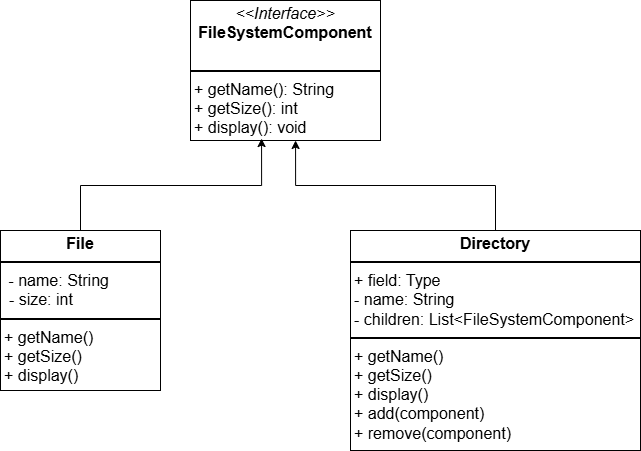

The diagram above was exported from draw.io. Its source (the exported page's mxGraphModel, read from the mxfile embedded in the PNG):
<mxGraphModel dx="880" dy="506" grid="1" gridSize="10" guides="1" tooltips="1" connect="1" arrows="1" fold="1" page="1" pageScale="1" pageWidth="1169" pageHeight="826" background="none" math="0" shadow="0">
  <root>
    <mxCell id="0" />
    <mxCell id="1" parent="0" />
    <mxCell id="WvFl5n4lmRC0bVqI_qV0-51" value="&lt;p style=&quot;margin:0px;margin-top:4px;text-align:center;&quot;&gt;&lt;i&gt;&amp;lt;&amp;lt;Interface&amp;gt;&amp;gt;&lt;/i&gt;&lt;br&gt;&lt;b&gt;FileSystemComponent&lt;/b&gt;&lt;/p&gt;&lt;p style=&quot;margin:0px;margin-left:4px;&quot;&gt;&lt;br&gt;&lt;/p&gt;&lt;hr style=&quot;border-style:solid;&quot;&gt;&lt;p style=&quot;margin:0px;margin-left:4px;&quot;&gt;+&amp;nbsp;getName(): String&amp;nbsp;&lt;br&gt;+&amp;nbsp;getSize(): int&lt;/p&gt;&lt;p style=&quot;margin:0px;margin-left:4px;&quot;&gt;+&amp;nbsp;display(): void&amp;nbsp;&lt;/p&gt;" style="verticalAlign=top;align=left;overflow=fill;html=1;whiteSpace=wrap;fontSize=16;" parent="1" vertex="1">
      <mxGeometry x="360" y="90" width="190" height="140" as="geometry" />
    </mxCell>
    <mxCell id="WvFl5n4lmRC0bVqI_qV0-52" value="&lt;p style=&quot;margin:0px;margin-top:4px;text-align:center;&quot;&gt;&lt;b&gt;File&lt;/b&gt;&lt;/p&gt;&lt;hr style=&quot;border-style:solid;&quot;&gt;&lt;p style=&quot;margin:0px;margin-left:4px;&quot;&gt;&amp;nbsp;- name: String&lt;/p&gt;&amp;nbsp; - size: int&amp;nbsp;&lt;hr style=&quot;border-style:solid;&quot;&gt;&lt;p style=&quot;margin:0px;margin-left:4px;&quot;&gt;+ getName()&lt;/p&gt;&lt;p style=&quot;margin:0px;margin-left:4px;&quot;&gt;+ getSize()&lt;/p&gt;&lt;p style=&quot;margin:0px;margin-left:4px;&quot;&gt;+ display()&amp;nbsp;&lt;/p&gt;" style="verticalAlign=top;align=left;overflow=fill;html=1;whiteSpace=wrap;fontSize=16;" parent="1" vertex="1">
      <mxGeometry x="170" y="320" width="160" height="160" as="geometry" />
    </mxCell>
    <mxCell id="WvFl5n4lmRC0bVqI_qV0-54" value="&lt;p style=&quot;margin:0px;margin-top:4px;text-align:center;&quot;&gt;&lt;b&gt;Directory&lt;/b&gt;&lt;/p&gt;&lt;hr style=&quot;border-style:solid;&quot;&gt;&lt;p style=&quot;margin:0px;margin-left:4px;&quot;&gt;+ field: Type&lt;/p&gt;&lt;p style=&quot;margin:0px;margin-left:4px;&quot;&gt;- name: String&lt;/p&gt;&lt;p style=&quot;margin:0px;margin-left:4px;&quot;&gt;- children: List&amp;lt;FileSystemComponent&amp;gt;&lt;/p&gt;&lt;hr style=&quot;border-style:solid;&quot;&gt;&lt;p style=&quot;margin:0px;margin-left:4px;&quot;&gt;+ getName()&lt;/p&gt;&lt;p style=&quot;margin:0px;margin-left:4px;&quot;&gt;+ getSize()&lt;/p&gt;&lt;p style=&quot;margin:0px;margin-left:4px;&quot;&gt;+ display()&lt;/p&gt;&lt;p style=&quot;margin:0px;margin-left:4px;&quot;&gt;+ add(component)&lt;/p&gt;&lt;p style=&quot;margin:0px;margin-left:4px;&quot;&gt;+ remove(component)&lt;/p&gt;" style="verticalAlign=top;align=left;overflow=fill;html=1;whiteSpace=wrap;fontSize=16;" parent="1" vertex="1">
      <mxGeometry x="520" y="320" width="290" height="220" as="geometry" />
    </mxCell>
    <mxCell id="WvFl5n4lmRC0bVqI_qV0-58" style="edgeStyle=orthogonalEdgeStyle;rounded=0;orthogonalLoop=1;jettySize=auto;html=1;exitX=0.5;exitY=0;exitDx=0;exitDy=0;entryX=0.374;entryY=0.986;entryDx=0;entryDy=0;entryPerimeter=0;fontSize=16;" parent="1" source="WvFl5n4lmRC0bVqI_qV0-52" target="WvFl5n4lmRC0bVqI_qV0-51" edge="1">
      <mxGeometry relative="1" as="geometry" />
    </mxCell>
    <mxCell id="WvFl5n4lmRC0bVqI_qV0-59" style="edgeStyle=orthogonalEdgeStyle;rounded=0;orthogonalLoop=1;jettySize=auto;html=1;exitX=0.5;exitY=0;exitDx=0;exitDy=0;entryX=0.553;entryY=1;entryDx=0;entryDy=0;entryPerimeter=0;fontSize=16;" parent="1" source="WvFl5n4lmRC0bVqI_qV0-54" target="WvFl5n4lmRC0bVqI_qV0-51" edge="1">
      <mxGeometry relative="1" as="geometry" />
    </mxCell>
  </root>
</mxGraphModel>